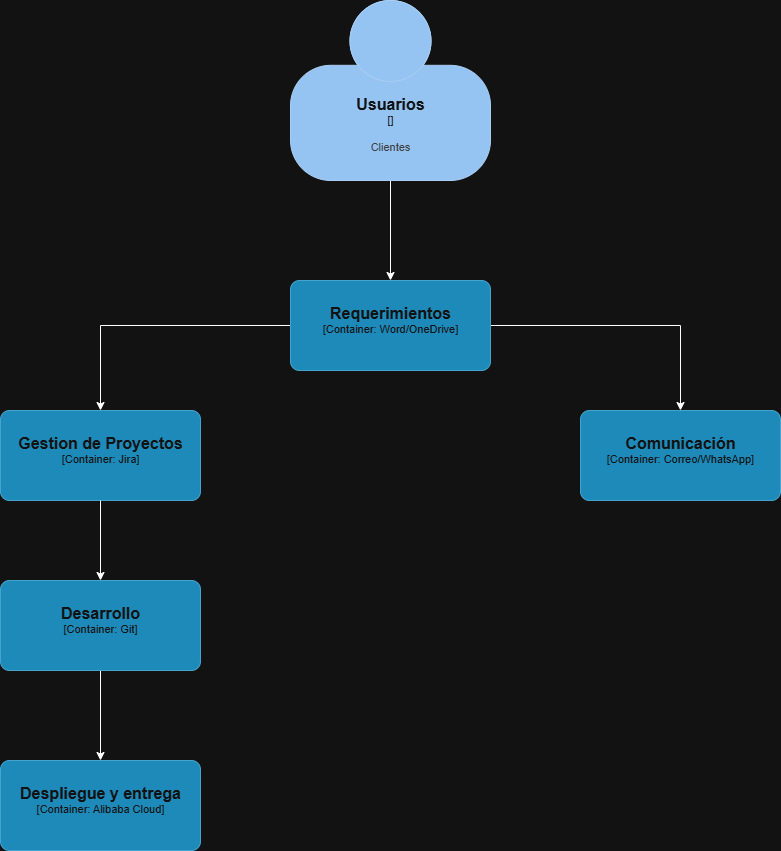

The diagram above was exported from draw.io. Its source (the exported page's mxGraphModel, read from the mxfile embedded in the PNG):
<mxGraphModel dx="1426" dy="777" grid="1" gridSize="10" guides="1" tooltips="1" connect="1" arrows="1" fold="1" page="1" pageScale="1" pageWidth="1654" pageHeight="1169" math="0" shadow="0">
  <root>
    <mxCell id="0" />
    <mxCell id="1" parent="0" />
    <mxCell id="3SNh_AwrLsl1p25V2Pos-6" style="edgeStyle=orthogonalEdgeStyle;rounded=0;orthogonalLoop=1;jettySize=auto;html=1;" edge="1" parent="1" source="3SNh_AwrLsl1p25V2Pos-1" target="3SNh_AwrLsl1p25V2Pos-3">
      <mxGeometry relative="1" as="geometry" />
    </mxCell>
    <object placeholders="1" c4Name="Usuarios" c4Type="" c4Description="Clientes" label="&lt;font style=&quot;font-size: 16px&quot;&gt;&lt;b&gt;%c4Name%&lt;/b&gt;&lt;/font&gt;&lt;div&gt;[%c4Type%]&lt;/div&gt;&lt;br&gt;&lt;div&gt;&lt;font style=&quot;font-size: 11px&quot;&gt;&lt;font color=&quot;#cccccc&quot;&gt;%c4Description%&lt;/font&gt;&lt;/div&gt;" id="3SNh_AwrLsl1p25V2Pos-1">
      <mxCell style="html=1;fontSize=11;dashed=0;whiteSpace=wrap;fillColor=#083F75;strokeColor=#06315C;fontColor=#ffffff;shape=mxgraph.c4.person2;align=center;metaEdit=1;points=[[0.5,0,0],[1,0.5,0],[1,0.75,0],[0.75,1,0],[0.5,1,0],[0.25,1,0],[0,0.75,0],[0,0.5,0]];resizable=0;" vertex="1" parent="1">
        <mxGeometry x="590" y="40" width="200" height="180" as="geometry" />
      </mxCell>
    </object>
    <mxCell id="3SNh_AwrLsl1p25V2Pos-7" style="edgeStyle=orthogonalEdgeStyle;rounded=0;orthogonalLoop=1;jettySize=auto;html=1;" edge="1" parent="1" source="3SNh_AwrLsl1p25V2Pos-3" target="3SNh_AwrLsl1p25V2Pos-5">
      <mxGeometry relative="1" as="geometry" />
    </mxCell>
    <mxCell id="3SNh_AwrLsl1p25V2Pos-8" style="edgeStyle=orthogonalEdgeStyle;rounded=0;orthogonalLoop=1;jettySize=auto;html=1;" edge="1" parent="1" source="3SNh_AwrLsl1p25V2Pos-3" target="3SNh_AwrLsl1p25V2Pos-4">
      <mxGeometry relative="1" as="geometry" />
    </mxCell>
    <object placeholders="1" c4Name="Requerimientos" c4Type="Container" c4Technology="Word/OneDrive" c4Description="" label="&lt;font style=&quot;font-size: 16px&quot;&gt;&lt;b&gt;%c4Name%&lt;/b&gt;&lt;/font&gt;&lt;div&gt;[%c4Type%: %c4Technology%]&lt;/div&gt;&lt;br&gt;&lt;div&gt;&lt;font style=&quot;font-size: 11px&quot;&gt;&lt;font color=&quot;#E6E6E6&quot;&gt;%c4Description%&lt;/font&gt;&lt;/div&gt;" id="3SNh_AwrLsl1p25V2Pos-3">
      <mxCell style="rounded=1;whiteSpace=wrap;html=1;fontSize=11;labelBackgroundColor=none;fillColor=#23A2D9;fontColor=#ffffff;align=center;arcSize=10;strokeColor=#0E7DAD;metaEdit=1;resizable=1;points=[[0.25,0,0],[0.5,0,0],[0.75,0,0],[1,0.25,0],[1,0.5,0],[1,0.75,0],[0.75,1,0],[0.5,1,0],[0.25,1,0],[0,0.75,0],[0,0.5,0],[0,0.25,0]];" vertex="1" parent="1">
        <mxGeometry x="590" y="320" width="200" height="90" as="geometry" />
      </mxCell>
    </object>
    <object placeholders="1" c4Name="Gestion de Proyectos" c4Type="Container" c4Technology="Jira" c4Description="" label="&lt;font style=&quot;font-size: 16px&quot;&gt;&lt;b&gt;%c4Name%&lt;/b&gt;&lt;/font&gt;&lt;div&gt;[%c4Type%: %c4Technology%]&lt;/div&gt;&lt;br&gt;&lt;div&gt;&lt;font style=&quot;font-size: 11px&quot;&gt;&lt;font color=&quot;#E6E6E6&quot;&gt;%c4Description%&lt;/font&gt;&lt;/div&gt;" id="3SNh_AwrLsl1p25V2Pos-4">
      <mxCell style="rounded=1;whiteSpace=wrap;html=1;fontSize=11;labelBackgroundColor=none;fillColor=#23A2D9;fontColor=#ffffff;align=center;arcSize=10;strokeColor=#0E7DAD;metaEdit=1;resizable=1;points=[[0.25,0,0],[0.5,0,0],[0.75,0,0],[1,0.25,0],[1,0.5,0],[1,0.75,0],[0.75,1,0],[0.5,1,0],[0.25,1,0],[0,0.75,0],[0,0.5,0],[0,0.25,0]];" vertex="1" parent="1">
        <mxGeometry x="300" y="450" width="200" height="90" as="geometry" />
      </mxCell>
    </object>
    <object placeholders="1" c4Name="Comunicación" c4Type="Container" c4Technology="Correo/WhatsApp" c4Description="" label="&lt;font style=&quot;font-size: 16px&quot;&gt;&lt;b&gt;%c4Name%&lt;/b&gt;&lt;/font&gt;&lt;div&gt;[%c4Type%: %c4Technology%]&lt;/div&gt;&lt;br&gt;&lt;div&gt;&lt;font style=&quot;font-size: 11px&quot;&gt;&lt;font color=&quot;#E6E6E6&quot;&gt;%c4Description%&lt;/font&gt;&lt;/div&gt;" id="3SNh_AwrLsl1p25V2Pos-5">
      <mxCell style="rounded=1;whiteSpace=wrap;html=1;fontSize=11;labelBackgroundColor=none;fillColor=#23A2D9;fontColor=#ffffff;align=center;arcSize=10;strokeColor=#0E7DAD;metaEdit=1;resizable=1;points=[[0.25,0,0],[0.5,0,0],[0.75,0,0],[1,0.25,0],[1,0.5,0],[1,0.75,0],[0.75,1,0],[0.5,1,0],[0.25,1,0],[0,0.75,0],[0,0.5,0],[0,0.25,0]];" vertex="1" parent="1">
        <mxGeometry x="880" y="450" width="200" height="90" as="geometry" />
      </mxCell>
    </object>
    <mxCell id="3SNh_AwrLsl1p25V2Pos-12" style="edgeStyle=orthogonalEdgeStyle;rounded=0;orthogonalLoop=1;jettySize=auto;html=1;" edge="1" parent="1" source="3SNh_AwrLsl1p25V2Pos-9" target="3SNh_AwrLsl1p25V2Pos-10">
      <mxGeometry relative="1" as="geometry" />
    </mxCell>
    <object placeholders="1" c4Name="Desarrollo" c4Type="Container" c4Technology="Git" c4Description="" label="&lt;font style=&quot;font-size: 16px&quot;&gt;&lt;b&gt;%c4Name%&lt;/b&gt;&lt;/font&gt;&lt;div&gt;[%c4Type%: %c4Technology%]&lt;/div&gt;&lt;br&gt;&lt;div&gt;&lt;font style=&quot;font-size: 11px&quot;&gt;&lt;font color=&quot;#E6E6E6&quot;&gt;%c4Description%&lt;/font&gt;&lt;/div&gt;" id="3SNh_AwrLsl1p25V2Pos-9">
      <mxCell style="rounded=1;whiteSpace=wrap;html=1;fontSize=11;labelBackgroundColor=none;fillColor=#23A2D9;fontColor=#ffffff;align=center;arcSize=10;strokeColor=#0E7DAD;metaEdit=1;resizable=1;points=[[0.25,0,0],[0.5,0,0],[0.75,0,0],[1,0.25,0],[1,0.5,0],[1,0.75,0],[0.75,1,0],[0.5,1,0],[0.25,1,0],[0,0.75,0],[0,0.5,0],[0,0.25,0]];" vertex="1" parent="1">
        <mxGeometry x="300" y="620" width="200" height="90" as="geometry" />
      </mxCell>
    </object>
    <object placeholders="1" c4Name="Despliegue y entrega" c4Type="Container" c4Technology="Alibaba Cloud" c4Description="" label="&lt;font style=&quot;font-size: 16px&quot;&gt;&lt;b&gt;%c4Name%&lt;/b&gt;&lt;/font&gt;&lt;div&gt;[%c4Type%: %c4Technology%]&lt;/div&gt;&lt;br&gt;&lt;div&gt;&lt;font style=&quot;font-size: 11px&quot;&gt;&lt;font color=&quot;#E6E6E6&quot;&gt;%c4Description%&lt;/font&gt;&lt;/div&gt;" id="3SNh_AwrLsl1p25V2Pos-10">
      <mxCell style="rounded=1;whiteSpace=wrap;html=1;fontSize=11;labelBackgroundColor=none;fillColor=#23A2D9;fontColor=#ffffff;align=center;arcSize=10;strokeColor=#0E7DAD;metaEdit=1;resizable=1;points=[[0.25,0,0],[0.5,0,0],[0.75,0,0],[1,0.25,0],[1,0.5,0],[1,0.75,0],[0.75,1,0],[0.5,1,0],[0.25,1,0],[0,0.75,0],[0,0.5,0],[0,0.25,0]];" vertex="1" parent="1">
        <mxGeometry x="300" y="800" width="200" height="90" as="geometry" />
      </mxCell>
    </object>
    <mxCell id="3SNh_AwrLsl1p25V2Pos-11" style="edgeStyle=orthogonalEdgeStyle;rounded=0;orthogonalLoop=1;jettySize=auto;html=1;entryX=0.5;entryY=0;entryDx=0;entryDy=0;entryPerimeter=0;" edge="1" parent="1" source="3SNh_AwrLsl1p25V2Pos-4" target="3SNh_AwrLsl1p25V2Pos-9">
      <mxGeometry relative="1" as="geometry" />
    </mxCell>
  </root>
</mxGraphModel>